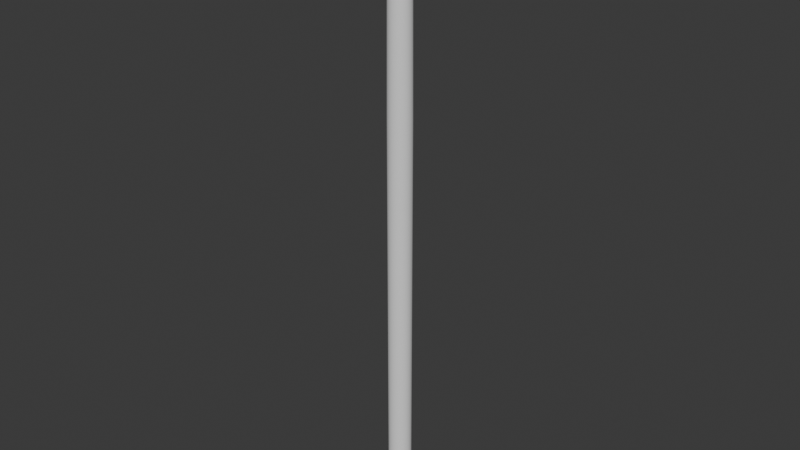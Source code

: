 # Source: Column.blend  (saved by Blender 4.3.11; exported with 4.5.12 LTS)
import bpy
from mathutils import Matrix  # noqa: F401  (used for matrix-valued properties, if any)

bpy.ops.wm.read_factory_settings(use_empty=True)
scene = bpy.context.scene
scene.name = 'Scene'

# ---- collections
col_collection = bpy.data.collections.new('Collection'); scene.collection.children.link(col_collection)

# ---- node groups
ng_u_cm = bpy.data.node_groups.new('分(U)cm', 'ShaderNodeTree')
_N = ng_u_cm.nodes; _L = ng_u_cm.links
ng_smooth_by_angle = bpy.data.node_groups.new('Smooth by Angle', 'GeometryNodeTree')
_s = ng_smooth_by_angle.interface.new_socket(name='Mesh', in_out='OUTPUT', socket_type='NodeSocketGeometry')
_s = ng_smooth_by_angle.interface.new_socket(name='Mesh', in_out='INPUT', socket_type='NodeSocketGeometry')
_s = ng_smooth_by_angle.interface.new_socket(name='Angle', in_out='INPUT', socket_type='NodeSocketFloat')
_s.subtype = 'ANGLE'
_s.default_value = 0.5236
_s.min_value = 0.0
_s.max_value = 3.142
_s.description = 'Maximum face angle for smooth edges'
_s = ng_smooth_by_angle.interface.new_socket(name='Ignore Sharpness', in_out='INPUT', socket_type='NodeSocketBool')
_s.force_non_field = True
ng_smooth_by_angle.description = 'Set the sharpness of mesh edges based on the angle between the neighboring faces'
ng_smooth_by_angle.is_modifier = True
_N = ng_smooth_by_angle.nodes; _L = ng_smooth_by_angle.links
n0 = _N.new('GeometryNodeSetShadeSmooth'); n0.name = 'Set Shade Smooth'; n0.location = (120, -80)
n0.domain = 'EDGE'
n1 = _N.new('GeometryNodeSetShadeSmooth'); n1.name = 'Set Shade Smooth.001'; n1.location = (300, -80)
n2 = _N.new('NodeGroupOutput'); n2.name = 'Group Output'; n2.location = (480, -80)
n3 = _N.new('GeometryNodeInputMeshEdgeAngle'); n3.name = 'Edge Angle'; n3.location = (-440, -240)
n4 = _N.new('NodeGroupInput'); n4.name = 'Group Input'; n4.location = (-80, -80)
n5 = _N.new('GeometryNodeInputEdgeSmooth'); n5.name = 'Is Edge Smooth'; n5.location = (-260, -120)
n6 = _N.new('GeometryNodeInputShadeSmooth'); n6.name = 'Is Shade Smooth'; n6.location = (-440, -397)
n7 = _N.new('FunctionNodeCompare'); n7.name = 'Compare'; n7.location = (-260, -260)
n7.operation = 'LESS_EQUAL'
n7.inputs[6].default_value = (0.0, 0.0, 0.0, 0.0)
n7.inputs[7].default_value = (0.0, 0.0, 0.0, 0.0)
n8 = _N.new('FunctionNodeBooleanMath'); n8.name = 'Boolean Math.001'; n8.location = (-80, -260)
n9 = _N.new('NodeGroupInput'); n9.name = 'Group Input.001'; n9.location = (-440, -329)
n10 = _N.new('NodeGroupInput'); n10.name = 'Group Input.002'; n10.location = (-259, -189)
n11 = _N.new('FunctionNodeBooleanMath'); n11.name = 'Boolean Math'; n11.location = (-80, -149)
n11.operation = 'OR'
n12 = _N.new('FunctionNodeBooleanMath'); n12.name = 'Boolean Math.002'; n12.location = (-260, -380)
n12.operation = 'OR'
n13 = _N.new('NodeGroupInput'); n13.name = 'Group Input.003'; n13.location = (-440, -460)
_L.new(n3.outputs[0], n7.inputs[0])
_L.new(n1.outputs[0], n2.inputs[0])
_L.new(n9.outputs[1], n7.inputs[1])
_L.new(n7.outputs[0], n8.inputs[0])
_L.new(n4.outputs[0], n0.inputs[0])
_L.new(n0.outputs[0], n1.inputs[0])
_L.new(n8.outputs[0], n0.inputs[2])
_L.new(n10.outputs[2], n11.inputs[1])
_L.new(n5.outputs[0], n11.inputs[0])
_L.new(n11.outputs[0], n0.inputs[1])
_L.new(n13.outputs[2], n12.inputs[1])
_L.new(n6.outputs[0], n12.inputs[0])
_L.new(n12.outputs[0], n8.inputs[1])
n2.is_active_output = True
ng_columnparameter = bpy.data.node_groups.new('ColumnParameter', 'GeometryNodeTree')
_s = ng_columnparameter.interface.new_socket(name='Geometry', in_out='OUTPUT', socket_type='NodeSocketGeometry')
_s = ng_columnparameter.interface.new_socket(name='高(H)cm', in_out='INPUT', socket_type='NodeSocketFloat')
_s.default_value = 900.0
_s.min_value = 0.0
_s = ng_columnparameter.interface.new_socket(name='直徑(D)U', in_out='INPUT', socket_type='NodeSocketFloat')
_s.subtype = 'FACTOR'
_s.default_value = 42.0
_s.min_value = 42.0
_s.max_value = 45.0
_s = ng_columnparameter.interface.new_socket(name='材等', in_out='INPUT', socket_type='NodeSocketMenu')
_s = ng_columnparameter.interface.new_socket(name='Quality', in_out='INPUT', socket_type='NodeSocketMenu')
_s.default_value = 'High'
ng_columnparameter.is_modifier = True
_N = ng_columnparameter.nodes; _L = ng_columnparameter.links
n0 = _N.new('NodeGroupOutput'); n0.name = 'Group Output'; n0.location = (2271, 504)
n1 = _N.new('ShaderNodeMath'); n1.name = 'Math'; n1.location = (610, 592)
n1.label = '直徑(D)cm'
n1.hide = True
n1.operation = 'MULTIPLY'
n2 = _N.new('ShaderNodeMath'); n2.name = 'Math.001'; n2.location = (612, 483)
n2.label = '-D/2'
n2.hide = True
n2.operation = 'MULTIPLY'
n2.inputs[1].default_value = -0.5
n3 = _N.new('ShaderNodeCombineXYZ'); n3.name = 'Combine XYZ'; n3.location = (779, 458)
n3.label = 'LeftBottom(-D/2, 0)'
n3.hide = True
n4 = _N.new('ShaderNodeVectorMath'); n4.name = 'Vector Math'; n4.location = (191, -83)
n4.hide = True
n5 = _N.new('ShaderNodeMath'); n5.name = 'Math.002'; n5.location = (30, -45)
n5.label = '2/3H'
n5.hide = True
n5.operation = 'MULTIPLY'
n5.inputs[1].default_value = 0.6667
n6 = _N.new('ShaderNodeCombineXYZ'); n6.name = 'Combine XYZ.001'; n6.location = (33, -112)
n6.hide = True
n7 = _N.new('NodeFrame'); n7.name = 'Frame.001'; n7.location = (582, 422)
n7.label = 'P0'
n7.width = 361
n8 = _N.new('GeometryNodeCurvePrimitiveLine'); n8.name = 'Curve Line'; n8.location = (1332, 391)
n8.label = 'LeftBottm-P0'
n9 = _N.new('ShaderNodeMath'); n9.name = 'Math.003'; n9.location = (30, -45)
n9.label = '-5D/12'
n9.hide = True
n9.operation = 'MULTIPLY'
n9.inputs[1].default_value = -0.4167
n10 = _N.new('ShaderNodeMath'); n10.name = 'Math.004'; n10.location = (30, -148)
n10.label = '8U/3'
n10.hide = True
n10.operation = 'MULTIPLY'
n10.inputs[1].default_value = 2.667
n11 = _N.new('ShaderNodeMath'); n11.name = 'Math.005'; n11.location = (186, -93)
n11.label = 'X'
n11.hide = True
n11.operation = 'SUBTRACT'
n12 = _N.new('ShaderNodeMath'); n12.name = 'Math.006'; n12.location = (183, -192)
n12.label = '5/6H'
n12.hide = True
n12.operation = 'MULTIPLY'
n12.inputs[1].default_value = 0.8333
n13 = _N.new('ShaderNodeCombineXYZ'); n13.name = 'Combine XYZ.002'; n13.location = (329, -140)
n13.hide = True
n14 = _N.new('NodeFrame'); n14.name = 'Frame.002'; n14.location = (575, 229)
n14.label = 'I1'
n14.width = 499
n14.hide = True
n15 = _N.new('GeometryNodeCurvePrimitiveLine'); n15.name = 'Curve Line.001'; n15.location = (1332, 240)
n15.label = 'P0-I1'
n16 = _N.new('GeometryNodeJoinGeometry'); n16.name = 'Join Geometry'; n16.location = (1595, 431)
n17 = _N.new('GeometryNodeCurveToMesh'); n17.name = 'Curve to Mesh'; n17.location = (1987, 530)
n18 = _N.new('GeometryNodeTransform'); n18.name = 'Transform Geometry'; n18.location = (1596, 294)
n18.label = 'Convert from M To Cm  And Rotate'
n18.hide = True
n18.inputs[2].default_value = (1.571, 0.0, 0.0)
n18.inputs[3].default_value = (0.01, 0.01, 0.01)
n19 = _N.new('GeometryNodeCurvePrimitiveCircle'); n19.name = 'Curve Circle.001'; n19.location = (1786, 635)
n19.inputs[4].default_value = 1e-09
n20 = _N.new('GeometryNodeMergeByDistance'); n20.name = 'Merge by Distance'; n20.location = (30, -83)
n20.hide = True
n20.inputs[2].default_value = 1e-05
n21 = _N.new('GeometryNodeCurveToMesh'); n21.name = 'Curve to Mesh.001'; n21.location = (30, -45)
n21.hide = True
n22 = _N.new('GeometryNodeMeshToCurve'); n22.name = 'Mesh to Curve'; n22.location = (30, -126)
n22.hide = True
n23 = _N.new('NodeFrame'); n23.name = 'Frame'; n23.location = (1746, 495)
n23.label = 'Merge Curves'
n23.width = 200
n24 = _N.new('ShaderNodeMath'); n24.name = 'Math.007'; n24.location = (30, -45)
n24.label = '-D/4'
n24.hide = True
n24.operation = 'DIVIDE'
n24.inputs[1].default_value = -4.0
n25 = _N.new('ShaderNodeMath'); n25.name = 'Math.008'; n25.location = (200, -99)
n25.label = 'X'
n25.hide = True
n26 = _N.new('ShaderNodeMath'); n26.name = 'Math.009'; n26.location = (31, -140)
n26.label = '-8U'
n26.hide = True
n26.operation = 'MULTIPLY'
n26.inputs[1].default_value = -8.0
n27 = _N.new('ShaderNodeMath'); n27.name = 'Math.010'; n27.location = (197, -156)
n27.label = '17H/18'
n27.hide = True
n27.operation = 'MULTIPLY'
n27.inputs[1].default_value = 0.9444
n28 = _N.new('ShaderNodeCombineXYZ'); n28.name = 'Combine XYZ.003'; n28.location = (357, -129)
n28.hide = True
n29 = _N.new('NodeFrame'); n29.name = 'Frame.003'; n29.location = (576, -66)
n29.label = 'I2'
n29.width = 527
n30 = _N.new('GeometryNodeCurvePrimitiveLine'); n30.name = 'Curve Line.002'; n30.location = (1332, 75)
n30.label = 'I1-I2'
n31 = _N.new('ShaderNodeMath'); n31.name = 'Math.011'; n31.location = (31, -45)
n31.label = '288U'
n31.hide = True
n31.operation = 'MULTIPLY'
n31.inputs[1].default_value = 288.0
n32 = _N.new('ShaderNodeMath'); n32.name = 'Math.012'; n32.location = (30, -94)
n32.label = '9D'
n32.hide = True
n32.operation = 'MULTIPLY'
n32.inputs[1].default_value = 9.0
n33 = _N.new('ShaderNodeMath'); n33.name = 'Math.013'; n33.location = (33, -142)
n33.label = '8H'
n33.hide = True
n33.operation = 'MULTIPLY'
n33.inputs[1].default_value = 8.0
n34 = _N.new('ShaderNodeMath'); n34.name = 'Math.014'; n34.location = (217, -56)
n34.hide = True
n34.operation = 'SUBTRACT'
n35 = _N.new('ShaderNodeMath'); n35.name = 'Math.015'; n35.location = (221, -99)
n35.label = '288U-9D-8H'
n35.hide = True
n35.operation = 'SUBTRACT'
n36 = _N.new('ShaderNodeMath'); n36.name = 'Math.016'; n36.location = (402, -58)
n36.label = '2U'
n36.hide = True
n36.operation = 'MULTIPLY'
n36.inputs[1].default_value = 2.0
n37 = _N.new('ShaderNodeMath'); n37.name = 'Math.017'; n37.location = (402, -96)
n37.label = '*2U'
n37.hide = True
n37.operation = 'MULTIPLY'
n38 = _N.new('ShaderNodeMath'); n38.name = 'Math.018'; n38.location = (403, -143)
n38.label = '/H'
n38.hide = True
n38.operation = 'DIVIDE'
n39 = _N.new('ShaderNodeMath'); n39.name = 'Math.019'; n39.location = (31, -224)
n39.hide = True
n39.operation = 'SUBTRACT'
n40 = _N.new('ShaderNodeMath'); n40.name = 'Math.020'; n40.location = (35, -276)
n40.hide = True
n40.operation = 'MULTIPLY'
n40.inputs[1].default_value = 4.0
n41 = _N.new('ShaderNodeMath'); n41.name = 'Math.021'; n41.location = (190, -243)
n41.label = 'H-4U'
n41.hide = True
n41.operation = 'SUBTRACT'
n42 = _N.new('ShaderNodeCombineXYZ'); n42.name = 'Combine XYZ.004'; n42.location = (403, -184)
n42.hide = True
n43 = _N.new('NodeFrame'); n43.name = 'Frame.004'; n43.location = (559, -311)
n43.label = 'M1'
n43.width = 573
n44 = _N.new('GeometryNodeCurvePrimitiveLine'); n44.name = 'Curve Line.003'; n44.location = (1332, -110)
n44.label = 'I2-M1'
n45 = _N.new('ShaderNodeMath'); n45.name = 'Math.022'; n45.location = (30, -45)
n45.label = '-12U'
n45.hide = True
n45.operation = 'MULTIPLY'
n45.inputs[1].default_value = -12.0
n46 = _N.new('ShaderNodeCombineXYZ'); n46.name = 'Combine XYZ.005'; n46.location = (31, -100)
n46.hide = True
n47 = _N.new('NodeFrame'); n47.name = 'Frame.005'; n47.location = (562, -661)
n47.label = 'M2'
n47.width = 201
n48 = _N.new('GeometryNodeCurveQuadraticBezier'); n48.name = 'Quadratic Bézier'; n48.location = (1332, -312)
n48.label = 'M1-M2'
n49 = _N.new('ShaderNodeMath'); n49.name = 'Math.023'; n49.location = (31, -45)
n49.label = '-16U'
n49.hide = True
n49.operation = 'MULTIPLY'
n49.inputs[1].default_value = -16.0
n50 = _N.new('ShaderNodeCombineXYZ'); n50.name = 'Combine XYZ.007'; n50.location = (30, -100)
n50.hide = True
n51 = _N.new('NodeFrame'); n51.name = 'Frame.006'; n51.location = (792, -662)
n51.label = ' T3'
n51.width = 201
n52 = _N.new('NodeGroupInput'); n52.name = 'Group Input'; n52.location = (141, 336)
n53 = _N.new('NodeReroute'); n53.name = 'Reroute'; n53.location = (396, 423)
n53.width = 16
n53.socket_idname = 'NodeSocketFloat'
n54 = _N.new('ShaderNodeCombineXYZ'); n54.name = 'Combine XYZ.008'; n54.location = (1044, -793)
n54.label = 'TopCenter'
n54.hide = True
n55 = _N.new('GeometryNodeCurvePrimitiveLine'); n55.name = 'Curve Line.004'; n55.location = (1332, -571)
n55.label = 'Top'
n56 = _N.new('GeometryNodeCurvePrimitiveLine'); n56.name = 'Curve Line.005'; n56.location = (1634, -200)
n56.label = 'I2-T3'
n57 = _N.new('GeometryNodeSwitch'); n57.name = 'Switch'; n57.location = (1863, -208)
n57.label = '是否有覆盆曲線'
n58 = _N.new('GeometryNodeMenuSwitch'); n58.name = 'Node'; n58.location = (1333, 748)
n58.label = 'Quality Level'
n58.enum_items.clear()
_it = n58.enum_items.new('High')
_it = n58.enum_items.new('Medium')
_it = n58.enum_items.new('Low')
n58.enum_definition.enum_definition.enum_definition.enum_definition.data_type = 'INT'
n58.enum_definition.enum_definition.enum_definition.data_type = 'INT'
n58.enum_definition.enum_definition.data_type = 'INT'
n58.enum_definition.data_type = 'INT'
n58.data_type = 'INT'
n58.inputs[1].default_value = 0
n58.inputs[2].default_value = 1
n58.inputs[3].default_value = 2
n59 = _N.new('GeometryNodeIndexSwitch'); n59.name = 'Index Switch'; n59.location = (1545, 877)
n59.label = 'Lathe Resolution'
n59.index_switch_items.clear()
_it = n59.index_switch_items.new()
_it = n59.index_switch_items.new()
_it = n59.index_switch_items.new()
n59.data_type = 'INT'
n59.inputs[1].default_value = 24
n59.inputs[2].default_value = 16
n59.inputs[3].default_value = 8
n60 = _N.new('GeometryNodeIndexSwitch'); n60.name = 'Index Switch.001'; n60.location = (1545, 675)
n60.label = '覆盆 Resolution'
n60.index_switch_items.clear()
_it = n60.index_switch_items.new()
_it = n60.index_switch_items.new()
_it = n60.index_switch_items.new()
n60.data_type = 'INT'
n60.inputs[1].default_value = 6
n60.inputs[2].default_value = 3
n60.inputs[3].default_value = 0
n61 = _N.new('FunctionNodeCompare'); n61.name = 'Compare'; n61.location = (1636, -37)
n61.label = 'Is Not Low Quality'
n61.operation = 'LESS_THAN'
n61.data_type = 'INT'
n61.inputs[1].default_value = 3.0
n61.inputs[3].default_value = 2
n62 = _N.new('GeometryNodeJoinGeometry'); n62.name = 'Join Geometry.001'; n62.location = (1634, -346)
n63 = _N.new('GeometryNodeGroup'); n63.name = 'Group.001'; n63.location = (359, 188)
n63.node_tree = ng_u_cm
n64 = _N.new('GeometryNodeSwitch'); n64.name = 'Switch.001'; n64.location = (1044, -740)
n64.label = '是否有覆盆曲線'
n64.hide = True
n64.input_type = 'VECTOR'
n65 = _N.new('GeometryNodeGroup'); n65.name = 'Group'; n65.location = (1987, 391)
n65.node_tree = ng_smooth_by_angle
n65.inputs[1].default_value = 1.047
n65.inputs[2].default_value = False
n66 = _N.new('GeometryNodeInputNamedAttribute'); n66.name = 'Named Attribute'; n66.location = (1962, 530)
n66.inputs[0].default_value = 'radius'
n67 = _N.new('GeometryNodeSwitch'); n67.name = 'Switch.002'; n67.location = (1962, 530)
n67.input_type = 'FLOAT'
n67.inputs[1].default_value = 1.0
n4.parent = n7
n5.parent = n7
n6.parent = n7
n9.parent = n14
n10.parent = n14
n11.parent = n14
n12.parent = n14
n13.parent = n14
n20.parent = n23
n21.parent = n23
n22.parent = n23
n24.parent = n29
n25.parent = n29
n26.parent = n29
n27.parent = n29
n28.parent = n29
n31.parent = n43
n32.parent = n43
n33.parent = n43
n34.parent = n43
n35.parent = n43
n36.parent = n43
n37.parent = n43
n38.parent = n43
n39.parent = n43
n40.parent = n43
n41.parent = n43
n42.parent = n43
n45.parent = n47
n46.parent = n47
n49.parent = n51
n50.parent = n51
_L.new(n63.outputs[0], n1.inputs[1])
_L.new(n1.outputs[0], n2.inputs[0])
_L.new(n2.outputs[0], n3.inputs[0])
_L.new(n3.outputs[0], n4.inputs[0])
_L.new(n53.outputs[0], n5.inputs[0])
_L.new(n5.outputs[0], n6.inputs[2])
_L.new(n6.outputs[0], n4.inputs[1])
_L.new(n4.outputs[0], n8.inputs[1])
_L.new(n3.outputs[0], n8.inputs[0])
_L.new(n63.outputs[0], n10.inputs[0])
_L.new(n10.outputs[0], n11.inputs[1])
_L.new(n9.outputs[0], n11.inputs[0])
_L.new(n53.outputs[0], n12.inputs[0])
_L.new(n11.outputs[0], n13.inputs[0])
_L.new(n12.outputs[0], n13.inputs[2])
_L.new(n1.outputs[0], n9.inputs[0])
_L.new(n4.outputs[0], n15.inputs[0])
_L.new(n13.outputs[0], n15.inputs[1])
_L.new(n21.outputs[0], n20.inputs[0])
_L.new(n1.outputs[0], n24.inputs[0])
_L.new(n24.outputs[0], n25.inputs[0])
_L.new(n63.outputs[0], n26.inputs[0])
_L.new(n26.outputs[0], n25.inputs[1])
_L.new(n53.outputs[0], n27.inputs[0])
_L.new(n25.outputs[0], n28.inputs[0])
_L.new(n27.outputs[0], n28.inputs[2])
_L.new(n13.outputs[0], n30.inputs[0])
_L.new(n28.outputs[0], n30.inputs[1])
_L.new(n8.outputs[0], n16.inputs[0])
_L.new(n63.outputs[0], n31.inputs[0])
_L.new(n1.outputs[0], n32.inputs[0])
_L.new(n53.outputs[0], n33.inputs[0])
_L.new(n31.outputs[0], n34.inputs[0])
_L.new(n32.outputs[0], n34.inputs[1])
_L.new(n33.outputs[0], n35.inputs[1])
_L.new(n34.outputs[0], n35.inputs[0])
_L.new(n63.outputs[0], n36.inputs[0])
_L.new(n36.outputs[0], n37.inputs[0])
_L.new(n35.outputs[0], n37.inputs[1])
_L.new(n37.outputs[0], n38.inputs[0])
_L.new(n53.outputs[0], n38.inputs[1])
_L.new(n53.outputs[0], n39.inputs[0])
_L.new(n63.outputs[0], n40.inputs[0])
_L.new(n39.outputs[0], n41.inputs[0])
_L.new(n40.outputs[0], n41.inputs[1])
_L.new(n38.outputs[0], n42.inputs[0])
_L.new(n41.outputs[0], n42.inputs[2])
_L.new(n28.outputs[0], n44.inputs[0])
_L.new(n42.outputs[0], n44.inputs[1])
_L.new(n19.outputs[0], n17.inputs[0])
_L.new(n20.outputs[0], n22.inputs[0])
_L.new(n16.outputs[0], n18.inputs[0])
_L.new(n18.outputs[0], n21.inputs[0])
_L.new(n15.outputs[0], n16.inputs[0])
_L.new(n30.outputs[0], n16.inputs[0])
_L.new(n57.outputs[0], n16.inputs[0])
_L.new(n63.outputs[0], n45.inputs[0])
_L.new(n45.outputs[0], n46.inputs[0])
_L.new(n53.outputs[0], n46.inputs[2])
_L.new(n42.outputs[0], n48.inputs[1])
_L.new(n46.outputs[0], n48.inputs[3])
_L.new(n63.outputs[0], n49.inputs[0])
_L.new(n50.outputs[0], n48.inputs[2])
_L.new(n53.outputs[0], n50.inputs[2])
_L.new(n49.outputs[0], n50.inputs[0])
_L.new(n52.outputs[0], n53.inputs[0])
_L.new(n52.outputs[1], n1.inputs[0])
_L.new(n54.outputs[0], n55.inputs[1])
_L.new(n55.outputs[0], n16.inputs[0])
_L.new(n52.outputs[0], n54.inputs[2])
_L.new(n22.outputs[0], n17.inputs[1])
_L.new(n28.outputs[0], n56.inputs[0])
_L.new(n50.outputs[0], n56.inputs[1])
_L.new(n56.outputs[0], n57.inputs[1])
_L.new(n52.outputs[3], n58.inputs[0])
_L.new(n58.outputs[0], n59.inputs[0])
_L.new(n59.outputs[0], n19.inputs[0])
_L.new(n58.outputs[0], n60.inputs[0])
_L.new(n60.outputs[0], n48.inputs[0])
_L.new(n58.outputs[0], n61.inputs[0])
_L.new(n58.outputs[0], n61.inputs[2])
_L.new(n44.outputs[0], n62.inputs[0])
_L.new(n48.outputs[0], n62.inputs[0])
_L.new(n62.outputs[0], n57.inputs[2])
_L.new(n61.outputs[0], n57.inputs[0])
_L.new(n52.outputs[2], n63.inputs[0])
_L.new(n61.outputs[0], n64.inputs[0])
_L.new(n46.outputs[0], n64.inputs[2])
_L.new(n64.outputs[0], n55.inputs[0])
_L.new(n50.outputs[0], n64.inputs[1])
_L.new(n17.outputs[0], n65.inputs[0])
_L.new(n65.outputs[0], n0.inputs[0])
_L.new(n66.outputs[1], n67.inputs[0])
_L.new(n66.outputs[0], n67.inputs[2])
_L.new(n67.outputs[0], n17.inputs[2])
n0.is_active_output = True

# ---- world
world_world = bpy.data.worlds.new('World'); scene.world = world_world
world_world.use_nodes = True; world_world.node_tree.nodes.clear()
_N = world_world.node_tree.nodes; _L = world_world.node_tree.links
n0 = _N.new('ShaderNodeOutputWorld'); n0.name = 'World Output'; n0.location = (300, 300)
n1 = _N.new('ShaderNodeBackground'); n1.name = 'Background'; n1.location = (10, 300)
n1.inputs[0].default_value = (0.05088, 0.05088, 0.05088, 1.0)
_L.new(n1.outputs[0], n0.inputs[0])
n0.is_active_output = True
world_world.color = (0.05088, 0.05088, 0.05088)
world_world.use_sun_shadow = False
world_world.sun_shadow_jitter_overblur = 0.0

# ---- meshes
me_cube_006 = bpy.data.meshes.new('Cube.006')
me_cube_006.from_pydata([], [], [])
_uv = me_cube_006.uv_layers.new(name='UVMap')
_uv.uv.foreach_set('vector', [])
me_cube_006.update()

# ---- objects
ob_column = bpy.data.objects.new('Column', me_cube_006)

# ---- transforms, parenting, visibility, modifiers, constraints
ob_column.location = (0.0, 0.0, 0.0)
_m = ob_column.modifiers.new('GeometryNodes', 'NODES')
_m.node_group = ng_columnparameter
_gi = [s.identifier for s in ng_columnparameter.interface.items_tree if s.item_type == 'SOCKET' and s.in_out == 'INPUT']
_m[_gi[0]] = 600.0  # 高(H)cm
_m[_gi[1]] = 45.0  # 直徑(D)U
_m[_gi[2]] = 0  # 材等
_m[_gi[3]] = 0  # Quality

# ---- collection membership
col_collection.objects.link(ob_column)

# ---- scene / render settings (as saved in the file)
scene.frame_start = 1; scene.frame_end = 250; scene.frame_set(1)
scene.render.engine = 'BLENDER_EEVEE_NEXT'
scene.cycles.sampling_pattern = 'TABULATED_SOBOL'
bpy.context.view_layer.update()

# ---- added for rendering (the .blend has no active camera and no usable light): camera, sun
cam_auto = bpy.data.cameras.new('AutoCamera')
cam_auto.lens = 50.0
cam_auto.sensor_width = 36.0
cam_auto.clip_end = 1000.0
ob_auto_camera = bpy.data.objects.new('AutoCamera', cam_auto)
scene.collection.objects.link(ob_auto_camera)
ob_auto_camera.location = (5.55915, -6.67098, 7.44732)
ob_auto_camera.rotation_euler = (1.09748, -7.21219e-08, 0.694738)
scene.camera = ob_auto_camera
light_auto_sun = bpy.data.lights.new('AutoSun', 'SUN')
light_auto_sun.energy = 3.0
light_auto_sun.angle = 0.0523599
ob_auto_sun = bpy.data.objects.new('AutoSun', light_auto_sun)
scene.collection.objects.link(ob_auto_sun)
ob_auto_sun.rotation_euler = (0.872665, 0.174533, 0.523599)
bpy.context.view_layer.update()
